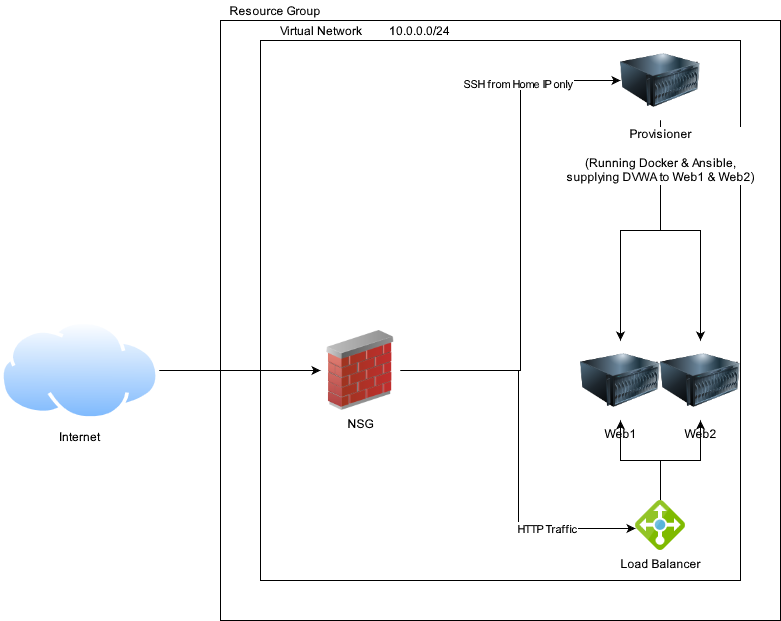

The diagram above was exported from draw.io. Its source (the exported page's mxGraphModel, read from the mxfile embedded in the PNG):
<mxGraphModel dx="1422" dy="781" grid="1" gridSize="10" guides="1" tooltips="1" connect="1" arrows="1" fold="1" page="1" pageScale="1" pageWidth="850" pageHeight="1100" math="0" shadow="0">
  <root>
    <mxCell id="0" />
    <mxCell id="1" parent="0" />
    <mxCell id="ZlJh2O9i1_U5R45QdT6--39" value="" style="rounded=0;whiteSpace=wrap;html=1;fillColor=none;" parent="1" vertex="1">
      <mxGeometry x="240" y="160" width="560" height="600" as="geometry" />
    </mxCell>
    <mxCell id="ZlJh2O9i1_U5R45QdT6--34" value="" style="rounded=0;whiteSpace=wrap;html=1;fillColor=none;" parent="1" vertex="1">
      <mxGeometry x="280" y="180" width="480" height="540" as="geometry" />
    </mxCell>
    <mxCell id="ZlJh2O9i1_U5R45QdT6--12" value="Web1" style="image;html=1;image=img/lib/clip_art/computers/Server_128x128.png" parent="1" vertex="1">
      <mxGeometry x="600" y="480" width="80" height="80" as="geometry" />
    </mxCell>
    <mxCell id="ZlJh2O9i1_U5R45QdT6--13" value="Web2" style="image;html=1;image=img/lib/clip_art/computers/Server_128x128.png" parent="1" vertex="1">
      <mxGeometry x="680" y="480" width="80" height="80" as="geometry" />
    </mxCell>
    <mxCell id="ZlJh2O9i1_U5R45QdT6--15" style="edgeStyle=orthogonalEdgeStyle;rounded=0;orthogonalLoop=1;jettySize=auto;html=1;" parent="1" source="ZlJh2O9i1_U5R45QdT6--14" target="ZlJh2O9i1_U5R45QdT6--12" edge="1">
      <mxGeometry relative="1" as="geometry" />
    </mxCell>
    <mxCell id="ZlJh2O9i1_U5R45QdT6--16" style="edgeStyle=orthogonalEdgeStyle;rounded=0;orthogonalLoop=1;jettySize=auto;html=1;entryX=0.5;entryY=0;entryDx=0;entryDy=0;" parent="1" source="ZlJh2O9i1_U5R45QdT6--14" target="ZlJh2O9i1_U5R45QdT6--13" edge="1">
      <mxGeometry relative="1" as="geometry" />
    </mxCell>
    <mxCell id="ZlJh2O9i1_U5R45QdT6--14" value="&lt;div&gt;Provisioner&lt;/div&gt;&lt;div&gt;&lt;br&gt;&lt;/div&gt;&lt;div&gt;(Running Docker &amp;amp; Ansible, &lt;br&gt;&lt;/div&gt;&lt;div&gt;supplying DVWA to Web1 &amp;amp; Web2)&lt;br&gt;&lt;/div&gt;" style="image;html=1;image=img/lib/clip_art/computers/Server_128x128.png" parent="1" vertex="1">
      <mxGeometry x="640" y="180" width="80" height="80" as="geometry" />
    </mxCell>
    <mxCell id="ZlJh2O9i1_U5R45QdT6--20" style="edgeStyle=orthogonalEdgeStyle;rounded=0;orthogonalLoop=1;jettySize=auto;html=1;entryX=0.5;entryY=1;entryDx=0;entryDy=0;" parent="1" source="ZlJh2O9i1_U5R45QdT6--19" target="ZlJh2O9i1_U5R45QdT6--12" edge="1">
      <mxGeometry relative="1" as="geometry" />
    </mxCell>
    <mxCell id="ZlJh2O9i1_U5R45QdT6--21" style="edgeStyle=orthogonalEdgeStyle;rounded=0;orthogonalLoop=1;jettySize=auto;html=1;" parent="1" source="ZlJh2O9i1_U5R45QdT6--19" target="ZlJh2O9i1_U5R45QdT6--13" edge="1">
      <mxGeometry relative="1" as="geometry" />
    </mxCell>
    <mxCell id="ZlJh2O9i1_U5R45QdT6--19" value="Load Balancer" style="aspect=fixed;html=1;points=[];align=center;image;fontSize=12;image=img/lib/mscae/Load_Balancer_feature.svg;fillColor=none;" parent="1" vertex="1">
      <mxGeometry x="655" y="640" width="50" height="50" as="geometry" />
    </mxCell>
    <mxCell id="ZlJh2O9i1_U5R45QdT6--30" style="edgeStyle=orthogonalEdgeStyle;rounded=0;orthogonalLoop=1;jettySize=auto;html=1;entryX=0;entryY=0.56;entryDx=0;entryDy=0;entryPerimeter=0;" parent="1" source="ZlJh2O9i1_U5R45QdT6--24" target="ZlJh2O9i1_U5R45QdT6--19" edge="1">
      <mxGeometry relative="1" as="geometry">
        <Array as="points">
          <mxPoint x="538" y="510" />
          <mxPoint x="538" y="668" />
        </Array>
      </mxGeometry>
    </mxCell>
    <mxCell id="ZlJh2O9i1_U5R45QdT6--33" value="&lt;div&gt;HTTP Traffic&lt;/div&gt;" style="edgeLabel;html=1;align=center;verticalAlign=middle;resizable=0;points=[];" parent="ZlJh2O9i1_U5R45QdT6--30" vertex="1" connectable="0">
      <mxGeometry x="0.5471" y="1" relative="1" as="geometry">
        <mxPoint as="offset" />
      </mxGeometry>
    </mxCell>
    <mxCell id="ZlJh2O9i1_U5R45QdT6--31" style="edgeStyle=orthogonalEdgeStyle;rounded=0;orthogonalLoop=1;jettySize=auto;html=1;entryX=0;entryY=0.5;entryDx=0;entryDy=0;" parent="1" source="ZlJh2O9i1_U5R45QdT6--24" target="ZlJh2O9i1_U5R45QdT6--14" edge="1">
      <mxGeometry relative="1" as="geometry">
        <Array as="points">
          <mxPoint x="540" y="510" />
          <mxPoint x="540" y="220" />
        </Array>
      </mxGeometry>
    </mxCell>
    <mxCell id="ZlJh2O9i1_U5R45QdT6--32" value="SSH from Home IP only" style="edgeLabel;html=1;align=center;verticalAlign=middle;resizable=0;points=[];" parent="ZlJh2O9i1_U5R45QdT6--31" vertex="1" connectable="0">
      <mxGeometry x="0.6" y="3" relative="1" as="geometry">
        <mxPoint as="offset" />
      </mxGeometry>
    </mxCell>
    <mxCell id="ZlJh2O9i1_U5R45QdT6--24" value="NSG" style="image;html=1;image=img/lib/clip_art/networking/Firewall_02_128x128.png;fillColor=none;" parent="1" vertex="1">
      <mxGeometry x="340" y="470" width="80" height="80" as="geometry" />
    </mxCell>
    <mxCell id="ZlJh2O9i1_U5R45QdT6--42" style="edgeStyle=orthogonalEdgeStyle;rounded=0;orthogonalLoop=1;jettySize=auto;html=1;" parent="1" source="ZlJh2O9i1_U5R45QdT6--27" target="ZlJh2O9i1_U5R45QdT6--24" edge="1">
      <mxGeometry relative="1" as="geometry" />
    </mxCell>
    <mxCell id="ZlJh2O9i1_U5R45QdT6--27" value="&lt;div&gt;Internet&lt;/div&gt;" style="aspect=fixed;perimeter=ellipsePerimeter;html=1;align=center;shadow=0;dashed=0;spacingTop=3;image;image=img/lib/active_directory/internet_cloud.svg;fillColor=none;" parent="1" vertex="1">
      <mxGeometry x="20" y="460" width="158.73" height="100" as="geometry" />
    </mxCell>
    <mxCell id="ZlJh2O9i1_U5R45QdT6--35" value="Virtual Network&amp;nbsp;&amp;nbsp;&amp;nbsp;&amp;nbsp;&amp;nbsp;&amp;nbsp;&amp;nbsp;&amp;nbsp; 10.0.0.0/24" style="text;html=1;strokeColor=none;fillColor=none;align=center;verticalAlign=middle;whiteSpace=wrap;rounded=0;" parent="1" vertex="1">
      <mxGeometry x="280" y="160" width="210" height="20" as="geometry" />
    </mxCell>
    <mxCell id="ZlJh2O9i1_U5R45QdT6--40" value="Resource Group" style="text;html=1;strokeColor=none;fillColor=none;align=center;verticalAlign=middle;whiteSpace=wrap;rounded=0;" parent="1" vertex="1">
      <mxGeometry x="240" y="140" width="110" height="20" as="geometry" />
    </mxCell>
  </root>
</mxGraphModel>